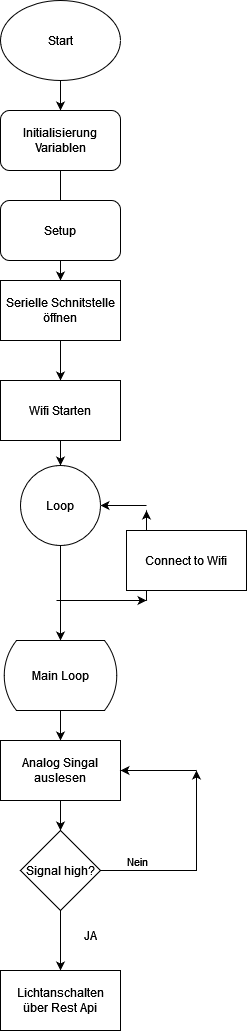

The diagram above was exported from draw.io. Its source (the exported page's mxGraphModel, read from the mxfile embedded in the PNG):
<mxGraphModel dx="1422" dy="752" grid="1" gridSize="10" guides="1" tooltips="1" connect="1" arrows="1" fold="1" page="1" pageScale="1" pageWidth="827" pageHeight="1169" math="0" shadow="0">
  <root>
    <mxCell id="0" />
    <mxCell id="1" parent="0" />
    <mxCell id="FrQ5Pqt-Wi7rccr9KJ8D-12" value="" style="edgeStyle=orthogonalEdgeStyle;rounded=0;orthogonalLoop=1;jettySize=auto;html=1;" edge="1" parent="1" source="FrQ5Pqt-Wi7rccr9KJ8D-1" target="FrQ5Pqt-Wi7rccr9KJ8D-2">
      <mxGeometry relative="1" as="geometry" />
    </mxCell>
    <mxCell id="FrQ5Pqt-Wi7rccr9KJ8D-1" value="Start" style="ellipse;whiteSpace=wrap;html=1;" vertex="1" parent="1">
      <mxGeometry x="354" y="40" width="120" height="80" as="geometry" />
    </mxCell>
    <mxCell id="FrQ5Pqt-Wi7rccr9KJ8D-13" value="" style="edgeStyle=orthogonalEdgeStyle;rounded=0;orthogonalLoop=1;jettySize=auto;html=1;" edge="1" parent="1" source="FrQ5Pqt-Wi7rccr9KJ8D-2" target="FrQ5Pqt-Wi7rccr9KJ8D-4">
      <mxGeometry relative="1" as="geometry" />
    </mxCell>
    <mxCell id="FrQ5Pqt-Wi7rccr9KJ8D-2" value="&lt;div&gt;Initialisierung Variablen&lt;/div&gt;" style="rounded=1;whiteSpace=wrap;html=1;" vertex="1" parent="1">
      <mxGeometry x="354" y="150" width="120" height="60" as="geometry" />
    </mxCell>
    <mxCell id="FrQ5Pqt-Wi7rccr9KJ8D-3" value="Setup" style="rounded=1;whiteSpace=wrap;html=1;" vertex="1" parent="1">
      <mxGeometry x="354" y="240" width="120" height="60" as="geometry" />
    </mxCell>
    <mxCell id="FrQ5Pqt-Wi7rccr9KJ8D-14" value="" style="edgeStyle=orthogonalEdgeStyle;rounded=0;orthogonalLoop=1;jettySize=auto;html=1;" edge="1" parent="1" source="FrQ5Pqt-Wi7rccr9KJ8D-4" target="FrQ5Pqt-Wi7rccr9KJ8D-5">
      <mxGeometry relative="1" as="geometry" />
    </mxCell>
    <mxCell id="FrQ5Pqt-Wi7rccr9KJ8D-4" value="&lt;div&gt;Serielle Schnitstelle öffnen&lt;/div&gt;" style="rounded=0;whiteSpace=wrap;html=1;" vertex="1" parent="1">
      <mxGeometry x="354" y="320" width="120" height="60" as="geometry" />
    </mxCell>
    <mxCell id="FrQ5Pqt-Wi7rccr9KJ8D-15" value="" style="edgeStyle=orthogonalEdgeStyle;rounded=0;orthogonalLoop=1;jettySize=auto;html=1;" edge="1" parent="1" source="FrQ5Pqt-Wi7rccr9KJ8D-5" target="FrQ5Pqt-Wi7rccr9KJ8D-6">
      <mxGeometry relative="1" as="geometry" />
    </mxCell>
    <mxCell id="FrQ5Pqt-Wi7rccr9KJ8D-5" value="Wifi Starten" style="rounded=0;whiteSpace=wrap;html=1;" vertex="1" parent="1">
      <mxGeometry x="354" y="420" width="120" height="60" as="geometry" />
    </mxCell>
    <mxCell id="FrQ5Pqt-Wi7rccr9KJ8D-6" value="Loop" style="ellipse;whiteSpace=wrap;html=1;aspect=fixed;" vertex="1" parent="1">
      <mxGeometry x="374" y="505" width="80" height="80" as="geometry" />
    </mxCell>
    <mxCell id="FrQ5Pqt-Wi7rccr9KJ8D-7" value="" style="endArrow=classic;html=1;rounded=0;exitX=0.5;exitY=1;exitDx=0;exitDy=0;entryX=0.5;entryY=0;entryDx=0;entryDy=0;entryPerimeter=0;" edge="1" parent="1" source="FrQ5Pqt-Wi7rccr9KJ8D-6" target="FrQ5Pqt-Wi7rccr9KJ8D-16">
      <mxGeometry width="50" height="50" relative="1" as="geometry">
        <mxPoint x="390" y="500" as="sourcePoint" />
        <mxPoint x="414" y="640" as="targetPoint" />
      </mxGeometry>
    </mxCell>
    <mxCell id="FrQ5Pqt-Wi7rccr9KJ8D-8" value="" style="endArrow=classic;html=1;rounded=0;" edge="1" parent="1">
      <mxGeometry width="50" height="50" relative="1" as="geometry">
        <mxPoint x="410" y="640" as="sourcePoint" />
        <mxPoint x="500" y="640" as="targetPoint" />
      </mxGeometry>
    </mxCell>
    <mxCell id="FrQ5Pqt-Wi7rccr9KJ8D-9" value="" style="endArrow=classic;html=1;rounded=0;" edge="1" parent="1">
      <mxGeometry width="50" height="50" relative="1" as="geometry">
        <mxPoint x="500" y="640" as="sourcePoint" />
        <mxPoint x="500" y="550" as="targetPoint" />
      </mxGeometry>
    </mxCell>
    <mxCell id="FrQ5Pqt-Wi7rccr9KJ8D-10" value="" style="endArrow=classic;html=1;rounded=0;entryX=1;entryY=0.5;entryDx=0;entryDy=0;" edge="1" parent="1" target="FrQ5Pqt-Wi7rccr9KJ8D-6">
      <mxGeometry width="50" height="50" relative="1" as="geometry">
        <mxPoint x="500" y="545" as="sourcePoint" />
        <mxPoint x="440" y="450" as="targetPoint" />
      </mxGeometry>
    </mxCell>
    <mxCell id="FrQ5Pqt-Wi7rccr9KJ8D-11" value="Connect to Wifi" style="rounded=0;whiteSpace=wrap;html=1;" vertex="1" parent="1">
      <mxGeometry x="480" y="570" width="120" height="60" as="geometry" />
    </mxCell>
    <mxCell id="FrQ5Pqt-Wi7rccr9KJ8D-18" value="" style="edgeStyle=orthogonalEdgeStyle;rounded=0;orthogonalLoop=1;jettySize=auto;html=1;" edge="1" parent="1" source="FrQ5Pqt-Wi7rccr9KJ8D-16" target="FrQ5Pqt-Wi7rccr9KJ8D-17">
      <mxGeometry relative="1" as="geometry" />
    </mxCell>
    <mxCell id="FrQ5Pqt-Wi7rccr9KJ8D-16" value="Main Loop" style="html=1;dashed=0;whitespace=wrap;shape=mxgraph.dfd.loop" vertex="1" parent="1">
      <mxGeometry x="356" y="680" width="116" height="70" as="geometry" />
    </mxCell>
    <mxCell id="FrQ5Pqt-Wi7rccr9KJ8D-22" value="" style="edgeStyle=orthogonalEdgeStyle;rounded=0;orthogonalLoop=1;jettySize=auto;html=1;" edge="1" parent="1" source="FrQ5Pqt-Wi7rccr9KJ8D-17" target="FrQ5Pqt-Wi7rccr9KJ8D-19">
      <mxGeometry relative="1" as="geometry" />
    </mxCell>
    <mxCell id="FrQ5Pqt-Wi7rccr9KJ8D-17" value="Analog Singal auslesen" style="rounded=0;whiteSpace=wrap;html=1;" vertex="1" parent="1">
      <mxGeometry x="354" y="780" width="120" height="60" as="geometry" />
    </mxCell>
    <mxCell id="FrQ5Pqt-Wi7rccr9KJ8D-21" value="" style="edgeStyle=orthogonalEdgeStyle;rounded=0;orthogonalLoop=1;jettySize=auto;html=1;" edge="1" parent="1" source="FrQ5Pqt-Wi7rccr9KJ8D-19" target="FrQ5Pqt-Wi7rccr9KJ8D-20">
      <mxGeometry relative="1" as="geometry" />
    </mxCell>
    <mxCell id="FrQ5Pqt-Wi7rccr9KJ8D-23" style="edgeStyle=orthogonalEdgeStyle;rounded=0;orthogonalLoop=1;jettySize=auto;html=1;" edge="1" parent="1" source="FrQ5Pqt-Wi7rccr9KJ8D-19">
      <mxGeometry relative="1" as="geometry">
        <mxPoint x="550" y="810" as="targetPoint" />
      </mxGeometry>
    </mxCell>
    <mxCell id="FrQ5Pqt-Wi7rccr9KJ8D-25" value="&lt;div&gt;Nein&lt;/div&gt;" style="edgeLabel;html=1;align=center;verticalAlign=middle;resizable=0;points=[];" vertex="1" connectable="0" parent="FrQ5Pqt-Wi7rccr9KJ8D-23">
      <mxGeometry x="-0.3163" y="-4" relative="1" as="geometry">
        <mxPoint x="-31" y="-14" as="offset" />
      </mxGeometry>
    </mxCell>
    <mxCell id="FrQ5Pqt-Wi7rccr9KJ8D-19" value="Signal high?" style="rhombus;whiteSpace=wrap;html=1;" vertex="1" parent="1">
      <mxGeometry x="374" y="870" width="80" height="80" as="geometry" />
    </mxCell>
    <mxCell id="FrQ5Pqt-Wi7rccr9KJ8D-20" value="&lt;div&gt;Lichtanschalten&lt;/div&gt;&lt;div&gt;über Rest Api&lt;br&gt;&lt;/div&gt;" style="rounded=0;whiteSpace=wrap;html=1;" vertex="1" parent="1">
      <mxGeometry x="354" y="1010" width="120" height="60" as="geometry" />
    </mxCell>
    <mxCell id="FrQ5Pqt-Wi7rccr9KJ8D-24" value="" style="endArrow=classic;html=1;rounded=0;entryX=1;entryY=0.5;entryDx=0;entryDy=0;" edge="1" parent="1" target="FrQ5Pqt-Wi7rccr9KJ8D-17">
      <mxGeometry width="50" height="50" relative="1" as="geometry">
        <mxPoint x="550" y="810" as="sourcePoint" />
        <mxPoint x="440" y="780" as="targetPoint" />
      </mxGeometry>
    </mxCell>
    <mxCell id="FrQ5Pqt-Wi7rccr9KJ8D-26" value="JA" style="text;html=1;strokeColor=none;fillColor=none;align=center;verticalAlign=middle;whiteSpace=wrap;rounded=0;" vertex="1" parent="1">
      <mxGeometry x="414" y="960" width="60" height="30" as="geometry" />
    </mxCell>
  </root>
</mxGraphModel>